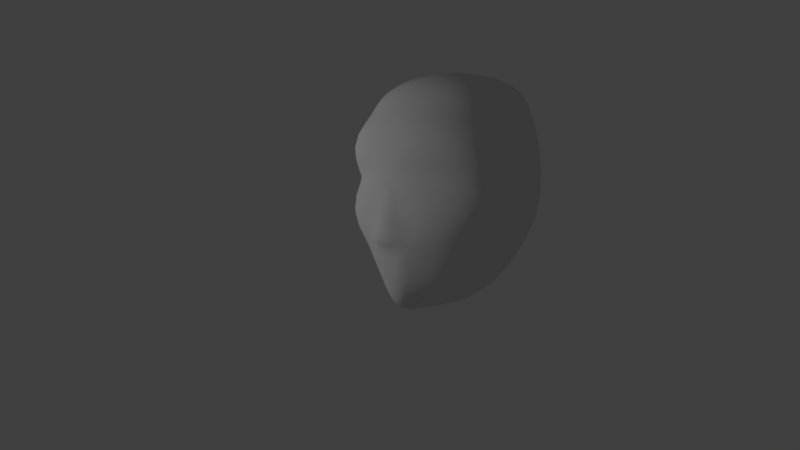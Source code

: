 # Source: polyface.blend  (saved by Blender 2.79.0; exported with 4.5.12 LTS)
import bpy
from mathutils import Matrix  # noqa: F401  (used for matrix-valued properties, if any)

bpy.ops.wm.read_factory_settings(use_empty=True)
scene = bpy.context.scene
scene.name = 'Scene'

# ---- collections
col_collection_1 = bpy.data.collections.new('Collection 1'); scene.collection.children.link(col_collection_1)

# ---- world
world_world = bpy.data.worlds.new('World'); scene.world = world_world
world_world.color = (0.05088, 0.05088, 0.05088)
world_world.use_sun_shadow = False
world_world.sun_shadow_jitter_overblur = 0.0
world_world.cycles.sampling_method = 'MANUAL'

# ---- cameras
cam_camera = bpy.data.cameras.new('Camera')
cam_camera.clip_end = 100.0
cam_camera.lens = 35.0
cam_camera.sensor_width = 32.0
cam_camera.sensor_height = 18.0
cam_camera.ortho_scale = 7.314
cam_camera.dof.focus_distance = 0.0
cam_camera.dof.aperture_fstop = 128.0

# ---- lights
light_lamp = bpy.data.lights.new('Lamp', 'POINT')
light_lamp.transmission_factor = 0.0
light_lamp.cutoff_distance = 30.0
light_lamp.energy = 100.0
light_lamp.shadow_buffer_clip_start = 1.001
light_lamp.shadow_soft_size = 0.1
light_lamp.shadow_maximum_resolution = 0.006
light_lamp.use_absolute_resolution = True

# ---- meshes
me_plane = bpy.data.meshes.new('Plane')
me_plane.from_pydata([(0.0, -1.0, -0.1866), (-1.159, 0.6346, -0.4167), (-1.0, 0.02211, -0.4167), (1.0, 0.02211, -0.4167), (1.159, 0.6346, -0.4167), (-1.024, 1.322, -0.4167), (1.024, 1.322, -0.4167), (-0.606, 1.752, -0.4167), (0.606, 1.752, -0.4167), (0.0, 0.7341, 1.162e-08), (0.0, 1.322, -1.409e-08), (0.3333, 0.02211, 4.274e-08), (-0.3333, 0.02211, 4.274e-08), (-0.7858, 0.9785, 9.394e-10), (0.7858, 0.9785, 9.394e-10), (0.7672, 0.3284, 2.936e-08), (-0.7672, 0.3284, 2.936e-08), (0.0, 0.02211, 4.274e-08), (0.0, 0.02211, 0.1803), (0.0, -0.4889, 2.137e-08), (0.0, -1.0, -0.9577), (-1.159, 0.6346, -1.188), (-1.0, 0.02211, -1.188), (1.0, 0.02211, -1.188), (1.159, 0.6346, -1.188), (-1.024, 1.322, -1.188), (1.024, 1.322, -1.188), (-0.606, 1.752, -1.188), (0.606, 1.752, -1.188), (0.0, 0.6346, -1.592), (0.0, 1.322, -1.592), (0.0, 0.02211, -1.592)], [], [(2, 0, 12), (9, 1, 16), (9, 4, 14), (10, 6, 8), (5, 1, 13), (13, 9, 10), (3, 4, 15), (9, 11, 15), (14, 6, 10), (5, 10, 7), (7, 10, 8), (2, 12, 16), (12, 0, 19), (0, 3, 11), (17, 12, 19), (12, 9, 16), (9, 14, 10), (11, 3, 15), (4, 9, 15), (5, 13, 10), (1, 9, 13), (4, 6, 14), (1, 2, 16), (0, 11, 19), (11, 17, 19), (12, 17, 18), (17, 11, 18), (9, 12, 18), (9, 18, 11), (2, 1, 21, 22), (7, 8, 28, 27), (8, 6, 26, 28), (0, 2, 22, 20), (6, 4, 24, 26), (3, 0, 20, 23), (5, 7, 27, 25), (4, 3, 23, 24), (1, 5, 25, 21), (25, 27, 30), (29, 21, 25), (24, 23, 29), (31, 23, 20), (22, 21, 29), (31, 22, 29), (24, 29, 26), (26, 29, 30), (29, 25, 30), (23, 31, 29), (22, 31, 20), (28, 26, 30), (27, 28, 30)])
me_plane.polygons.foreach_set('use_smooth', [True] * 51)
me_plane.use_remesh_preserve_volume = False
me_plane.use_remesh_preserve_attributes = False
me_plane.use_mirror_vertex_groups = False
me_plane.update()

# ---- objects
ob_plane = bpy.data.objects.new('Plane', me_plane)
ob_lamp = bpy.data.objects.new('Lamp', light_lamp)
ob_camera = bpy.data.objects.new('Camera', cam_camera)

# ---- transforms, parenting, visibility, modifiers, constraints
ob_plane.location = (0.0, 0.0, 0.0)
ob_plane.rotation_euler = (1.571, -0.0, -0.0)
ob_plane.lineart.crease_threshold = 0.0
_m = ob_plane.modifiers.new('Subsurf', 'SUBSURF')
_m.uv_smooth = 'PRESERVE_CORNERS'
_m.quality = 2
_m.show_only_control_edges = False
ob_lamp.location = (-2.402, -3.536, 1.35)
ob_lamp.rotation_euler = (0.6503, 0.05522, 1.866)
ob_lamp.lock_rotations_4d = False
ob_lamp.empty_display_type = 'ARROWS'
ob_lamp.color = (0.0, 0.0, 0.0, 0.0)
ob_lamp.lineart.crease_threshold = 0.0
ob_camera.location = (6.775, -5.205, 0.8566)
ob_camera.rotation_euler = (1.495, -2.718e-05, 0.903)
ob_camera.lock_rotations_4d = False
ob_camera.empty_display_type = 'ARROWS'
ob_camera.color = (0.0, 0.0, 0.0, 0.0)
ob_camera.display_type = 'WIRE'
ob_camera.lineart.crease_threshold = 0.0

# ---- collection membership
col_collection_1.objects.link(ob_plane)
col_collection_1.objects.link(ob_lamp)
col_collection_1.objects.link(ob_camera)

# ---- scene / render settings (as saved in the file)
scene.camera = ob_camera
scene.frame_start = 1; scene.frame_end = 250; scene.frame_set(1)
scene.render.engine = 'BLENDER_EEVEE_NEXT'
scene.render.resolution_percentage = 50
scene.render.dither_intensity = 0.0
scene.cycles.use_denoising = False
scene.cycles.samples = 128
scene.cycles.sampling_pattern = 'TABULATED_SOBOL'
scene.cycles.use_adaptive_sampling = False
scene.cycles.use_light_tree = False
scene.cycles.blur_glossy = 0.0
scene.cycles.sample_clamp_indirect = 0.0
scene.view_settings.view_transform = 'Standard'
bpy.context.view_layer.update()
